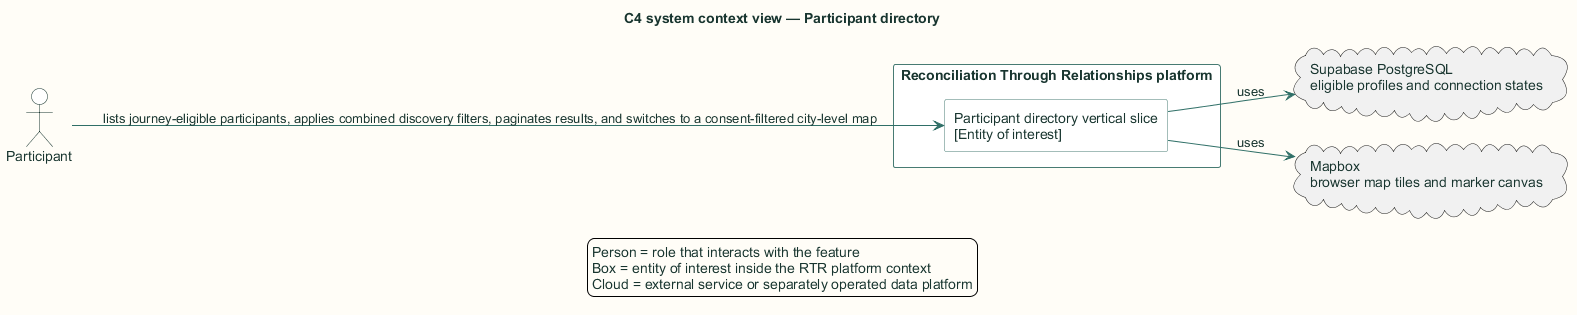

The diagram above was rendered by PlantUML. Its source (embedded in the PNG):
@startuml
title C4 system context view — Participant directory

skinparam backgroundColor #FFFDF7
skinparam shadowing false
skinparam defaultFontName Arial
skinparam defaultFontColor #18352F
skinparam ArrowColor #2F6F67
skinparam packageBorderColor #477B73
skinparam packageBackgroundColor #EEF6F3
skinparam rectangleBorderColor #477B73
skinparam rectangleBackgroundColor #FFFFFF
skinparam componentBorderColor #8A5A1F
skinparam componentBackgroundColor #FFF6E6
skinparam databaseBorderColor #4E668E
skinparam databaseBackgroundColor #EEF3FB
skinparam actorBorderColor #18352F
skinparam actorBackgroundColor #FFFFFF
skinparam classBorderColor #477B73
skinparam classBackgroundColor #FFFFFF
skinparam sequenceBoxBorderColor #477B73
skinparam sequenceBoxBackgroundColor #F4F8F6
skinparam ParticipantBorderColor #477B73
skinparam ParticipantBackgroundColor #FFFFFF
skinparam BoxPadding 10
hide stereotype

left to right direction
actor "Participant" as actor
rectangle "Reconciliation Through Relationships platform" as rtr {
  rectangle "Participant directory vertical slice\n[Entity of interest]" as matching_participant_directory
}
actor --> matching_participant_directory : lists journey-eligible participants, applies combined discovery filters, paginates results, and switches to a consent-filtered city-level map
cloud "Supabase PostgreSQL\neligible profiles and connection states" as ext0
matching_participant_directory --> ext0 : uses
cloud "Mapbox\nbrowser map tiles and marker canvas" as ext1
matching_participant_directory --> ext1 : uses
legend bottom
  Person = role that interacts with the feature
  Box = entity of interest inside the RTR platform context
  Cloud = external service or separately operated data platform
endlegend
@enduml